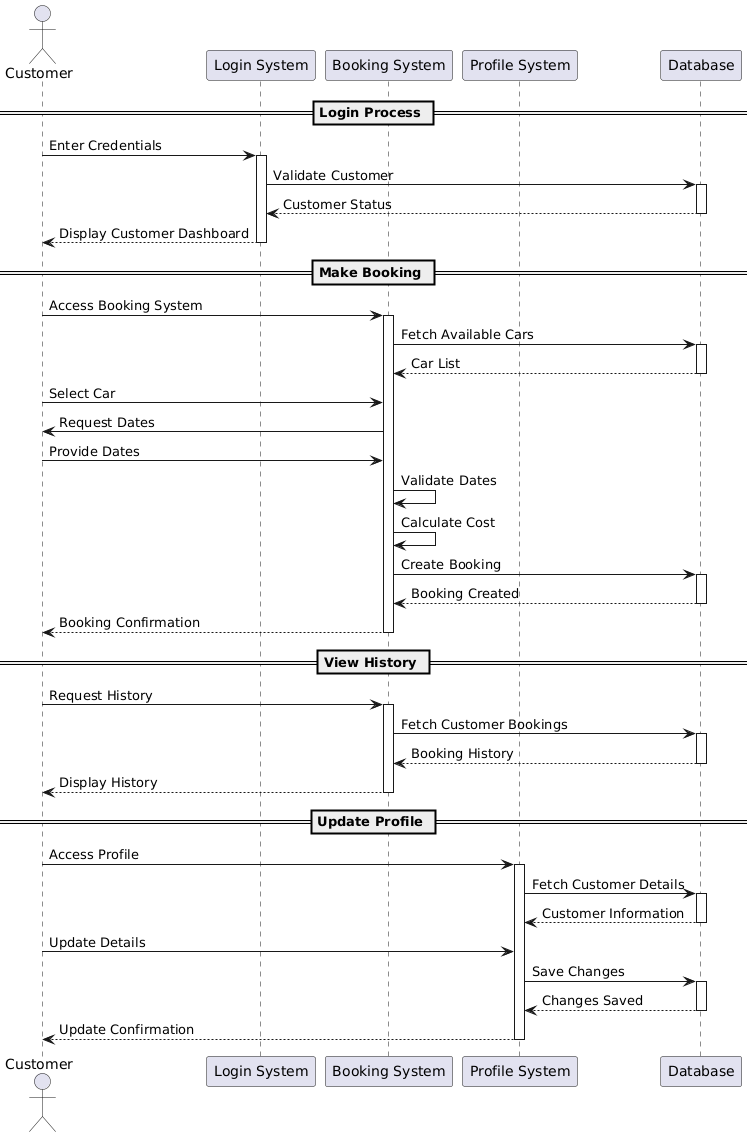

The diagram above was rendered by PlantUML. Its source (embedded in the PNG):
@startuml
actor Customer
participant "Login System" as LS
participant "Booking System" as BS
participant "Profile System" as PS
participant "Database" as DB

== Login Process ==
Customer -> LS: Enter Credentials
activate LS
LS -> DB: Validate Customer
activate DB
DB --> LS: Customer Status
deactivate DB
LS --> Customer: Display Customer Dashboard
deactivate LS

== Make Booking ==
Customer -> BS: Access Booking System
activate BS
BS -> DB: Fetch Available Cars
activate DB
DB --> BS: Car List
deactivate DB

Customer -> BS: Select Car
BS -> Customer: Request Dates
Customer -> BS: Provide Dates
BS -> BS: Validate Dates
BS -> BS: Calculate Cost
BS -> DB: Create Booking
activate DB
DB --> BS: Booking Created
deactivate DB

BS --> Customer: Booking Confirmation
deactivate BS

== View History ==
Customer -> BS: Request History
activate BS
BS -> DB: Fetch Customer Bookings
activate DB
DB --> BS: Booking History
deactivate DB
BS --> Customer: Display History
deactivate BS

== Update Profile ==
Customer -> PS: Access Profile
activate PS
PS -> DB: Fetch Customer Details
activate DB
DB --> PS: Customer Information
deactivate DB

Customer -> PS: Update Details
PS -> DB: Save Changes
activate DB
DB --> PS: Changes Saved
deactivate DB

PS --> Customer: Update Confirmation
deactivate PS
@enduml